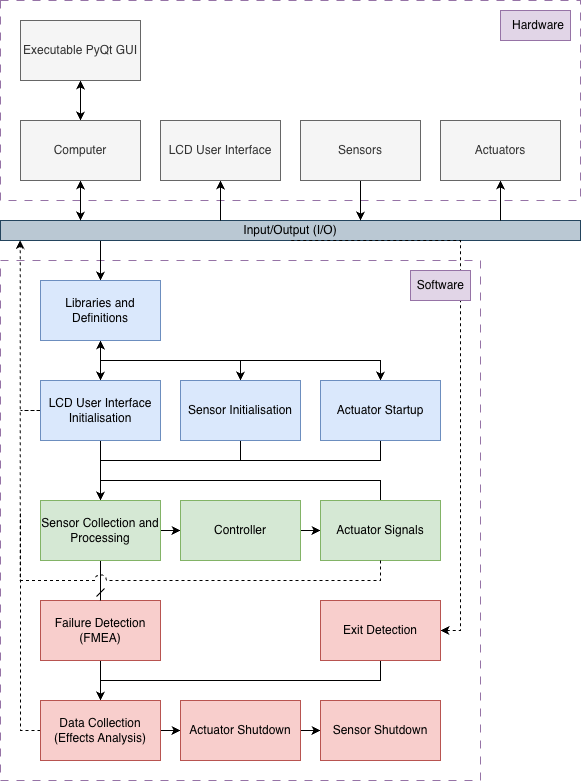

The diagram above was exported from draw.io. Its source (the exported page's mxGraphModel, read from the mxfile embedded in the PNG):
<mxGraphModel dx="788" dy="438" grid="1" gridSize="10" guides="1" tooltips="1" connect="1" arrows="1" fold="1" page="1" pageScale="1" pageWidth="1169" pageHeight="1654" math="0" shadow="0">
  <root>
    <mxCell id="0" />
    <mxCell id="1" parent="0" />
    <mxCell id="7-62rbNUp7Mte0J012TJ-20" value="" style="rounded=0;whiteSpace=wrap;html=1;fillColor=none;dashed=1;dashPattern=8 8;movable=1;resizable=1;rotatable=1;deletable=1;editable=1;locked=0;connectable=1;container=0;strokeColor=#9673a6;" parent="1" vertex="1">
      <mxGeometry x="80" y="40" width="580" height="200" as="geometry" />
    </mxCell>
    <mxCell id="7-62rbNUp7Mte0J012TJ-19" value="" style="rounded=0;whiteSpace=wrap;html=1;fillColor=none;dashed=1;dashPattern=8 8;movable=1;resizable=1;rotatable=1;deletable=1;editable=1;locked=0;connectable=1;container=0;strokeColor=#9673a6;" parent="1" vertex="1">
      <mxGeometry x="80" y="300" width="480" height="520" as="geometry" />
    </mxCell>
    <mxCell id="7-62rbNUp7Mte0J012TJ-30" style="edgeStyle=orthogonalEdgeStyle;rounded=0;orthogonalLoop=1;jettySize=auto;html=1;entryX=0.5;entryY=0;entryDx=0;entryDy=0;exitX=0.5;exitY=1;exitDx=0;exitDy=0;" parent="1" source="7-62rbNUp7Mte0J012TJ-3" target="7-62rbNUp7Mte0J012TJ-7" edge="1">
      <mxGeometry relative="1" as="geometry">
        <Array as="points">
          <mxPoint x="180" y="280" />
        </Array>
      </mxGeometry>
    </mxCell>
    <mxCell id="7-62rbNUp7Mte0J012TJ-3" value="Input/Output (I/O)" style="rounded=0;whiteSpace=wrap;html=1;fillColor=#bac8d3;strokeColor=#23445d;horizontal=1;" parent="1" vertex="1">
      <mxGeometry x="80" y="260" width="580" height="20" as="geometry" />
    </mxCell>
    <mxCell id="7-62rbNUp7Mte0J012TJ-10" value="" style="edgeStyle=orthogonalEdgeStyle;rounded=0;orthogonalLoop=1;jettySize=auto;html=1;" parent="1" source="7-62rbNUp7Mte0J012TJ-7" target="7-62rbNUp7Mte0J012TJ-8" edge="1">
      <mxGeometry relative="1" as="geometry" />
    </mxCell>
    <mxCell id="7-62rbNUp7Mte0J012TJ-12" style="edgeStyle=orthogonalEdgeStyle;rounded=0;orthogonalLoop=1;jettySize=auto;html=1;entryX=0.5;entryY=0;entryDx=0;entryDy=0;exitX=0.5;exitY=1;exitDx=0;exitDy=0;" parent="1" source="7-62rbNUp7Mte0J012TJ-7" target="7-62rbNUp7Mte0J012TJ-9" edge="1">
      <mxGeometry relative="1" as="geometry">
        <Array as="points">
          <mxPoint x="180" y="400" />
          <mxPoint x="320" y="400" />
        </Array>
      </mxGeometry>
    </mxCell>
    <mxCell id="7-62rbNUp7Mte0J012TJ-25" style="edgeStyle=orthogonalEdgeStyle;rounded=0;orthogonalLoop=1;jettySize=auto;html=1;entryX=0.5;entryY=0;entryDx=0;entryDy=0;exitX=0.5;exitY=1;exitDx=0;exitDy=0;" parent="1" source="7-62rbNUp7Mte0J012TJ-7" target="7-62rbNUp7Mte0J012TJ-13" edge="1">
      <mxGeometry relative="1" as="geometry">
        <Array as="points">
          <mxPoint x="180" y="400" />
          <mxPoint x="460" y="400" />
        </Array>
      </mxGeometry>
    </mxCell>
    <mxCell id="7-62rbNUp7Mte0J012TJ-27" value="" style="edgeStyle=orthogonalEdgeStyle;rounded=0;orthogonalLoop=1;jettySize=auto;html=1;" parent="1" source="7-62rbNUp7Mte0J012TJ-8" target="7-62rbNUp7Mte0J012TJ-24" edge="1">
      <mxGeometry relative="1" as="geometry" />
    </mxCell>
    <mxCell id="T9qAiz-Ye3tSYa75vHfg-32" value="" style="edgeStyle=orthogonalEdgeStyle;rounded=0;orthogonalLoop=1;jettySize=auto;html=1;" edge="1" parent="1" source="7-62rbNUp7Mte0J012TJ-8" target="7-62rbNUp7Mte0J012TJ-7">
      <mxGeometry relative="1" as="geometry" />
    </mxCell>
    <mxCell id="T9qAiz-Ye3tSYa75vHfg-33" style="edgeStyle=orthogonalEdgeStyle;rounded=0;orthogonalLoop=1;jettySize=auto;html=1;endArrow=none;endFill=0;dashed=1;" edge="1" parent="1" source="7-62rbNUp7Mte0J012TJ-8">
      <mxGeometry relative="1" as="geometry">
        <mxPoint x="100" y="450" as="targetPoint" />
      </mxGeometry>
    </mxCell>
    <mxCell id="7-62rbNUp7Mte0J012TJ-8" value="LCD User Interface Initialisation" style="rounded=0;whiteSpace=wrap;html=1;fillColor=#dae8fc;strokeColor=#6c8ebf;" parent="1" vertex="1">
      <mxGeometry x="120" y="420" width="120" height="60" as="geometry" />
    </mxCell>
    <mxCell id="7-62rbNUp7Mte0J012TJ-26" style="edgeStyle=orthogonalEdgeStyle;rounded=0;orthogonalLoop=1;jettySize=auto;html=1;entryX=0.5;entryY=0;entryDx=0;entryDy=0;" parent="1" source="7-62rbNUp7Mte0J012TJ-9" target="7-62rbNUp7Mte0J012TJ-24" edge="1">
      <mxGeometry relative="1" as="geometry">
        <Array as="points">
          <mxPoint x="320" y="500" />
          <mxPoint x="180" y="500" />
        </Array>
      </mxGeometry>
    </mxCell>
    <mxCell id="7-62rbNUp7Mte0J012TJ-9" value="Sensor Initialisation" style="rounded=0;whiteSpace=wrap;html=1;fillColor=#dae8fc;strokeColor=#6c8ebf;" parent="1" vertex="1">
      <mxGeometry x="260" y="420" width="120" height="60" as="geometry" />
    </mxCell>
    <mxCell id="7-62rbNUp7Mte0J012TJ-29" style="edgeStyle=orthogonalEdgeStyle;rounded=0;orthogonalLoop=1;jettySize=auto;html=1;entryX=0.5;entryY=0;entryDx=0;entryDy=0;" parent="1" source="7-62rbNUp7Mte0J012TJ-13" target="7-62rbNUp7Mte0J012TJ-24" edge="1">
      <mxGeometry relative="1" as="geometry">
        <mxPoint x="160" y="530" as="targetPoint" />
        <Array as="points">
          <mxPoint x="460" y="500" />
          <mxPoint x="180" y="500" />
        </Array>
      </mxGeometry>
    </mxCell>
    <mxCell id="7-62rbNUp7Mte0J012TJ-13" value="Actuator Startup" style="rounded=0;whiteSpace=wrap;html=1;fillColor=#dae8fc;strokeColor=#6c8ebf;" parent="1" vertex="1">
      <mxGeometry x="400" y="420" width="120" height="60" as="geometry" />
    </mxCell>
    <mxCell id="7-62rbNUp7Mte0J012TJ-43" value="" style="edgeStyle=orthogonalEdgeStyle;rounded=0;orthogonalLoop=1;jettySize=auto;html=1;" parent="1" source="7-62rbNUp7Mte0J012TJ-32" target="7-62rbNUp7Mte0J012TJ-37" edge="1">
      <mxGeometry relative="1" as="geometry" />
    </mxCell>
    <mxCell id="7-62rbNUp7Mte0J012TJ-32" value="Failure Detection (FMEA)" style="rounded=0;whiteSpace=wrap;html=1;fillColor=#f8cecc;strokeColor=#b85450;" parent="1" vertex="1">
      <mxGeometry x="120" y="640" width="120" height="60" as="geometry" />
    </mxCell>
    <mxCell id="7-62rbNUp7Mte0J012TJ-16" value="" style="edgeStyle=orthogonalEdgeStyle;rounded=0;orthogonalLoop=1;jettySize=auto;html=1;startArrow=classic;startFill=1;" parent="1" source="7-62rbNUp7Mte0J012TJ-14" target="7-62rbNUp7Mte0J012TJ-1" edge="1">
      <mxGeometry relative="1" as="geometry" />
    </mxCell>
    <mxCell id="7-62rbNUp7Mte0J012TJ-14" value="Executable PyQt GUI" style="rounded=0;whiteSpace=wrap;html=1;fillColor=#f5f5f5;fontColor=#333333;strokeColor=#666666;" parent="1" vertex="1">
      <mxGeometry x="100" y="60" width="120" height="60" as="geometry" />
    </mxCell>
    <mxCell id="7-62rbNUp7Mte0J012TJ-17" value="Hardware" style="text;strokeColor=#9673a6;fillColor=#e1d5e7;align=right;verticalAlign=middle;spacingLeft=4;spacingRight=4;overflow=hidden;points=[[0,0.5],[1,0.5]];portConstraint=eastwest;rotatable=1;whiteSpace=wrap;html=1;movable=1;resizable=1;deletable=1;editable=1;locked=0;connectable=1;" parent="1" vertex="1">
      <mxGeometry x="580" y="50" width="70" height="30" as="geometry" />
    </mxCell>
    <mxCell id="T9qAiz-Ye3tSYa75vHfg-19" value="" style="edgeStyle=orthogonalEdgeStyle;rounded=0;orthogonalLoop=1;jettySize=auto;html=1;" edge="1" parent="1" source="T9qAiz-Ye3tSYa75vHfg-6" target="7-62rbNUp7Mte0J012TJ-3">
      <mxGeometry relative="1" as="geometry">
        <Array as="points">
          <mxPoint x="440" y="240" />
          <mxPoint x="440" y="240" />
        </Array>
      </mxGeometry>
    </mxCell>
    <mxCell id="T9qAiz-Ye3tSYa75vHfg-6" value="Sensors" style="rounded=0;whiteSpace=wrap;html=1;fillColor=#f5f5f5;fontColor=#333333;strokeColor=#666666;" vertex="1" parent="1">
      <mxGeometry x="380" y="160" width="120" height="60" as="geometry" />
    </mxCell>
    <mxCell id="T9qAiz-Ye3tSYa75vHfg-21" value="" style="edgeStyle=orthogonalEdgeStyle;rounded=0;orthogonalLoop=1;jettySize=auto;html=1;endArrow=none;endFill=0;startArrow=classic;startFill=1;" edge="1" parent="1" source="7-62rbNUp7Mte0J012TJ-5" target="7-62rbNUp7Mte0J012TJ-3">
      <mxGeometry relative="1" as="geometry">
        <Array as="points">
          <mxPoint x="300" y="240" />
          <mxPoint x="300" y="240" />
        </Array>
      </mxGeometry>
    </mxCell>
    <mxCell id="7-62rbNUp7Mte0J012TJ-5" value="LCD User Interface" style="rounded=0;whiteSpace=wrap;html=1;fillColor=#f5f5f5;fontColor=#333333;strokeColor=#666666;" parent="1" vertex="1">
      <mxGeometry x="240" y="160" width="120" height="60" as="geometry" />
    </mxCell>
    <mxCell id="T9qAiz-Ye3tSYa75vHfg-22" value="" style="edgeStyle=orthogonalEdgeStyle;rounded=0;orthogonalLoop=1;jettySize=auto;html=1;startArrow=classic;startFill=1;" edge="1" parent="1" source="7-62rbNUp7Mte0J012TJ-1" target="7-62rbNUp7Mte0J012TJ-3">
      <mxGeometry relative="1" as="geometry">
        <Array as="points">
          <mxPoint x="160" y="240" />
          <mxPoint x="160" y="240" />
        </Array>
      </mxGeometry>
    </mxCell>
    <mxCell id="7-62rbNUp7Mte0J012TJ-1" value="Computer" style="rounded=0;whiteSpace=wrap;html=1;fillColor=#f5f5f5;fontColor=#333333;strokeColor=#666666;" parent="1" vertex="1">
      <mxGeometry x="100" y="160" width="120" height="60" as="geometry" />
    </mxCell>
    <mxCell id="T9qAiz-Ye3tSYa75vHfg-20" value="" style="edgeStyle=orthogonalEdgeStyle;rounded=0;orthogonalLoop=1;jettySize=auto;html=1;startArrow=classic;startFill=1;endArrow=none;endFill=0;" edge="1" parent="1" source="T9qAiz-Ye3tSYa75vHfg-8" target="7-62rbNUp7Mte0J012TJ-3">
      <mxGeometry relative="1" as="geometry">
        <Array as="points">
          <mxPoint x="580" y="240" />
          <mxPoint x="580" y="240" />
        </Array>
      </mxGeometry>
    </mxCell>
    <mxCell id="T9qAiz-Ye3tSYa75vHfg-8" value="Actuators" style="rounded=0;whiteSpace=wrap;html=1;fillColor=#f5f5f5;fontColor=#333333;strokeColor=#666666;" vertex="1" parent="1">
      <mxGeometry x="520" y="160" width="120" height="60" as="geometry" />
    </mxCell>
    <mxCell id="7-62rbNUp7Mte0J012TJ-45" value="" style="edgeStyle=orthogonalEdgeStyle;rounded=0;orthogonalLoop=1;jettySize=auto;html=1;" parent="1" source="7-62rbNUp7Mte0J012TJ-37" target="7-62rbNUp7Mte0J012TJ-36" edge="1">
      <mxGeometry relative="1" as="geometry" />
    </mxCell>
    <mxCell id="7-62rbNUp7Mte0J012TJ-46" style="edgeStyle=orthogonalEdgeStyle;rounded=0;orthogonalLoop=1;jettySize=auto;html=1;endArrow=none;endFill=0;dashed=1;" parent="1" source="7-62rbNUp7Mte0J012TJ-37" edge="1">
      <mxGeometry relative="1" as="geometry">
        <mxPoint x="100" y="550" as="targetPoint" />
      </mxGeometry>
    </mxCell>
    <mxCell id="7-62rbNUp7Mte0J012TJ-37" value="Data Collection (Effects Analysis)" style="rounded=0;whiteSpace=wrap;html=1;fillColor=#f8cecc;strokeColor=#b85450;" parent="1" vertex="1">
      <mxGeometry x="120" y="740" width="120" height="60" as="geometry" />
    </mxCell>
    <mxCell id="7-62rbNUp7Mte0J012TJ-7" value="Libraries and Definitions" style="rounded=0;whiteSpace=wrap;html=1;fillColor=#dae8fc;strokeColor=#6c8ebf;" parent="1" vertex="1">
      <mxGeometry x="120" y="320" width="120" height="60" as="geometry" />
    </mxCell>
    <mxCell id="7-62rbNUp7Mte0J012TJ-44" value="" style="edgeStyle=orthogonalEdgeStyle;rounded=0;orthogonalLoop=1;jettySize=auto;html=1;" parent="1" source="7-62rbNUp7Mte0J012TJ-36" target="7-62rbNUp7Mte0J012TJ-35" edge="1">
      <mxGeometry relative="1" as="geometry" />
    </mxCell>
    <mxCell id="7-62rbNUp7Mte0J012TJ-36" value="Actuator Shutdown" style="rounded=0;whiteSpace=wrap;html=1;fillColor=#f8cecc;strokeColor=#b85450;" parent="1" vertex="1">
      <mxGeometry x="260" y="740" width="120" height="60" as="geometry" />
    </mxCell>
    <mxCell id="7-62rbNUp7Mte0J012TJ-35" value="Sensor Shutdown" style="rounded=0;whiteSpace=wrap;html=1;fillColor=#f8cecc;strokeColor=#b85450;" parent="1" vertex="1">
      <mxGeometry x="400" y="740" width="120" height="60" as="geometry" />
    </mxCell>
    <mxCell id="T9qAiz-Ye3tSYa75vHfg-2" value="" style="edgeStyle=orthogonalEdgeStyle;rounded=0;orthogonalLoop=1;jettySize=auto;html=1;" edge="1" parent="1" source="7-62rbNUp7Mte0J012TJ-24" target="T9qAiz-Ye3tSYa75vHfg-1">
      <mxGeometry relative="1" as="geometry" />
    </mxCell>
    <mxCell id="T9qAiz-Ye3tSYa75vHfg-25" value="" style="edgeStyle=orthogonalEdgeStyle;rounded=0;orthogonalLoop=1;jettySize=auto;html=1;endArrow=dash;endFill=0;" edge="1" parent="1" source="7-62rbNUp7Mte0J012TJ-24" target="7-62rbNUp7Mte0J012TJ-32">
      <mxGeometry relative="1" as="geometry" />
    </mxCell>
    <mxCell id="7-62rbNUp7Mte0J012TJ-24" value="Sensor Collection and Processing" style="rounded=0;whiteSpace=wrap;html=1;fillColor=#d5e8d4;strokeColor=#82b366;" parent="1" vertex="1">
      <mxGeometry x="120" y="540" width="120" height="60" as="geometry" />
    </mxCell>
    <mxCell id="T9qAiz-Ye3tSYa75vHfg-23" value="" style="edgeStyle=orthogonalEdgeStyle;rounded=0;orthogonalLoop=1;jettySize=auto;html=1;" edge="1" parent="1" source="T9qAiz-Ye3tSYa75vHfg-1" target="T9qAiz-Ye3tSYa75vHfg-5">
      <mxGeometry relative="1" as="geometry" />
    </mxCell>
    <mxCell id="T9qAiz-Ye3tSYa75vHfg-1" value="Controller" style="rounded=0;whiteSpace=wrap;html=1;fillColor=#d5e8d4;strokeColor=#82b366;" vertex="1" parent="1">
      <mxGeometry x="260" y="540" width="120" height="60" as="geometry" />
    </mxCell>
    <mxCell id="T9qAiz-Ye3tSYa75vHfg-27" style="edgeStyle=orthogonalEdgeStyle;rounded=0;orthogonalLoop=1;jettySize=auto;html=1;endArrow=none;endFill=0;" edge="1" parent="1" source="T9qAiz-Ye3tSYa75vHfg-5">
      <mxGeometry relative="1" as="geometry">
        <mxPoint x="180" y="530" as="targetPoint" />
        <Array as="points">
          <mxPoint x="460" y="520" />
          <mxPoint x="180" y="520" />
        </Array>
      </mxGeometry>
    </mxCell>
    <mxCell id="T9qAiz-Ye3tSYa75vHfg-5" value="Actuator Signals" style="rounded=0;whiteSpace=wrap;html=1;fillColor=#d5e8d4;strokeColor=#82b366;" vertex="1" parent="1">
      <mxGeometry x="400" y="540" width="120" height="60" as="geometry" />
    </mxCell>
    <mxCell id="T9qAiz-Ye3tSYa75vHfg-24" style="edgeStyle=orthogonalEdgeStyle;rounded=0;orthogonalLoop=1;jettySize=auto;html=1;entryX=0.034;entryY=0.982;entryDx=0;entryDy=0;entryPerimeter=0;dashed=1;exitX=0.5;exitY=1;exitDx=0;exitDy=0;jumpStyle=arc;jumpSize=12;" edge="1" parent="1" source="T9qAiz-Ye3tSYa75vHfg-5" target="7-62rbNUp7Mte0J012TJ-3">
      <mxGeometry relative="1" as="geometry">
        <Array as="points">
          <mxPoint x="460" y="620" />
          <mxPoint x="100" y="620" />
        </Array>
      </mxGeometry>
    </mxCell>
    <mxCell id="T9qAiz-Ye3tSYa75vHfg-30" style="edgeStyle=orthogonalEdgeStyle;rounded=0;orthogonalLoop=1;jettySize=auto;html=1;endArrow=none;endFill=0;startArrow=classic;startFill=1;dashed=1;" edge="1" parent="1" source="T9qAiz-Ye3tSYa75vHfg-29">
      <mxGeometry relative="1" as="geometry">
        <mxPoint x="370" y="280" as="targetPoint" />
        <Array as="points">
          <mxPoint x="540" y="670" />
          <mxPoint x="540" y="280" />
        </Array>
      </mxGeometry>
    </mxCell>
    <mxCell id="T9qAiz-Ye3tSYa75vHfg-31" style="edgeStyle=orthogonalEdgeStyle;rounded=0;orthogonalLoop=1;jettySize=auto;html=1;endArrow=none;endFill=0;" edge="1" parent="1" source="T9qAiz-Ye3tSYa75vHfg-29">
      <mxGeometry relative="1" as="geometry">
        <mxPoint x="180" y="730" as="targetPoint" />
        <Array as="points">
          <mxPoint x="460" y="720" />
          <mxPoint x="180" y="720" />
        </Array>
      </mxGeometry>
    </mxCell>
    <mxCell id="T9qAiz-Ye3tSYa75vHfg-29" value="Exit Detection" style="rounded=0;whiteSpace=wrap;html=1;fillColor=#f8cecc;strokeColor=#b85450;" vertex="1" parent="1">
      <mxGeometry x="400" y="640" width="120" height="60" as="geometry" />
    </mxCell>
    <mxCell id="7-62rbNUp7Mte0J012TJ-18" value="Software" style="text;align=right;verticalAlign=middle;spacingLeft=4;spacingRight=4;overflow=hidden;points=[[0,0.5],[1,0.5]];portConstraint=eastwest;rotatable=1;whiteSpace=wrap;html=1;movable=1;resizable=1;deletable=1;editable=1;locked=0;connectable=1;fillColor=#e1d5e7;strokeColor=#9673a6;" parent="1" vertex="1">
      <mxGeometry x="490" y="310" width="60" height="30" as="geometry" />
    </mxCell>
  </root>
</mxGraphModel>